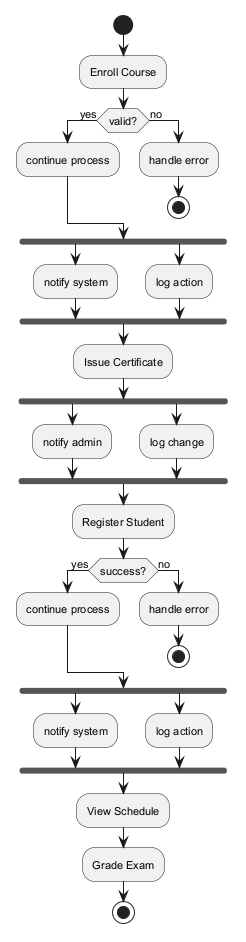

The diagram above was rendered by PlantUML. Its source (embedded in the PNG):
@startuml
skinparam backgroundColor #FFFFFF
skinparam classBackgroundColor #F1F8E9
skinparam classBorderColor #33691E
skinparam defaultFontSize 11
start
:Enroll Course;
if (valid?) then (yes)
:continue process;
else (no)
:handle error;
stop
endif
fork
:notify system;
fork again
:log action;
end fork
:Issue Certificate;
fork
:notify admin;
fork again
:log change;
end fork
:Register Student;
if (success?) then (yes)
:continue process;
else (no)
:handle error;
stop
endif
fork
:notify system;
fork again
:log action;
end fork
:View Schedule;
:Grade Exam;
stop
@enduml